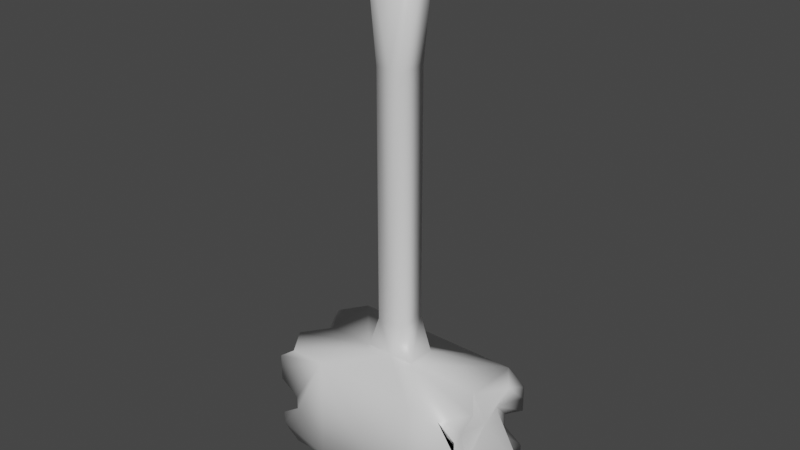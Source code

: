 # Source: M_ot.blend  (saved by Blender 2.82.7; exported with 4.5.12 LTS)
import bpy
from mathutils import Matrix  # noqa: F401  (used for matrix-valued properties, if any)

bpy.ops.wm.read_factory_settings(use_empty=True)
scene = bpy.context.scene
scene.name = 'Scene'

# ---- collections
col_collection = bpy.data.collections.new('Collection'); scene.collection.children.link(col_collection)

# ---- materials (node trees are filled in below, after node groups)
mat_material = bpy.data.materials.new('Material')
mat_material.alpha_threshold = 0.0
mat_material.use_transparent_shadow = False
mat_material.line_color = (0.0, 0.0, 0.0, 1.0)

# ---- material node trees
mat_material.use_nodes = True; mat_material.node_tree.nodes.clear()
_N = mat_material.node_tree.nodes; _L = mat_material.node_tree.links
n0 = _N.new('ShaderNodeOutputMaterial'); n0.name = 'Material Output'; n0.location = (300, 300)
n1 = _N.new('ShaderNodeBsdfPrincipled'); n1.name = 'Principled BSDF'; n1.location = (10, 300)
n1.distribution = 'GGX'
n1.subsurface_method = 'BURLEY'
n1.inputs[2].default_value = 0.4
n1.inputs[3].default_value = 1.45
n1.inputs[27].default_value = (0.0, 0.0, 0.0, 1.0)
n1.inputs[28].default_value = 1.0
_L.new(n1.outputs[0], n0.inputs[0])
n0.is_active_output = True

# ---- world
world_world = bpy.data.worlds.new('World'); scene.world = world_world
world_world.use_nodes = True; world_world.node_tree.nodes.clear()
_N = world_world.node_tree.nodes; _L = world_world.node_tree.links
n0 = _N.new('ShaderNodeOutputWorld'); n0.name = 'World Output'; n0.location = (300, 300)
n1 = _N.new('ShaderNodeBackground'); n1.name = 'Background'; n1.location = (10, 300)
n1.inputs[0].default_value = (0.05088, 0.05088, 0.05088, 1.0)
_L.new(n1.outputs[0], n0.inputs[0])
n0.is_active_output = True
world_world.color = (0.05088, 0.05088, 0.05088)
world_world.use_sun_shadow = False
world_world.sun_shadow_jitter_overblur = 0.0

# ---- meshes
me_cube = bpy.data.meshes.new('Cube')
me_cube.from_pydata([(0.0, 1.024, 1.03), (0.0, 1.024, -0.9699), (0.0, -0.976, 1.03), (0.0, -0.976, -0.9699), (1.623, 1.024, 1.03), (1.623, 1.024, -0.9699), (1.623, -0.976, 1.03), (1.623, -0.976, -0.9699), (1.961, 0.524, -0.9699), (1.961, 1.024, 0.5301), (0.4748, 0.2891, 1.268), (0.4748, -0.2411, 1.268), (0.0, -0.2411, 1.268), (0.0, 0.2891, 1.268), (0.0, -0.3723, -1.235), (0.8415, -0.3723, -1.235), (0.0, 0.4203, -1.235), (0.8415, 0.4203, -1.235), (1.598, 0.024, -0.9699), (1.598, 1.024, 0.03011), (1.598, -0.976, 0.03011), (1.598, 0.024, 1.03), (2.587, 0.024, 0.03011), (1.961, -0.976, 0.5301), (1.961, 0.524, 1.03), (1.961, -0.476, -0.9699), (1.961, 1.024, -0.4699), (1.961, -0.976, -0.4699), (1.961, -0.476, 1.03), (1.863, 0.024, -0.4699), (1.863, 0.024, 0.5301), (1.863, 0.524, 0.03011), (1.863, -0.476, 0.03011), (1.73, -0.476, 0.5301), (1.73, 0.524, 0.5301), (1.73, 0.524, -0.4699), (1.73, -0.476, -0.4699), (0.0, -0.976, 0.03011), (0.9803, -0.976, -0.9699), (0.9803, 1.024, -0.9699), (0.9803, -0.976, 1.03), (0.0, 1.024, 0.03011), (1.961, 1.024, 0.7801), (0.9803, 1.024, 1.03), (1.961, -0.976, 0.7801), (1.598, 1.024, -0.2199), (1.598, -0.976, -0.2199), (1.961, 1.024, 0.2801), (1.961, -0.976, 0.2801), (1.961, 1.024, -0.7199), (1.961, -0.976, -0.7199), (0.4748, -0.2411, 8.585), (0.4748, 0.2891, 8.585), (0.0, -0.2411, 8.585), (0.0, 0.2891, 8.585), (0.0, -0.2411, 1.903), (0.0, -0.2411, 6.426), (0.0, 0.2891, 6.426), (0.0, 0.2891, 1.903), (0.2505, -0.2411, 1.903), (0.2505, -0.2411, 6.426), (0.2505, 0.2891, 1.903), (0.2505, 0.2891, 6.426)], [], [(2, 37, 3, 38, 7, 50, 27, 46, 20, 48, 23, 44, 6, 40), (36, 27, 50, 7, 25), (4, 42, 9, 47, 19, 45, 26, 49, 5, 39, 1, 41, 0, 43), (4, 43, 0, 13, 10), (7, 38, 3, 14, 15), (6, 28, 21, 24, 4, 10, 11), (2, 40, 6, 11, 12), (17, 15, 14, 16), (5, 8, 18, 25, 7, 15, 17), (1, 39, 5, 17, 16), (35, 29, 18, 8), (34, 30, 22, 31), (33, 23, 48, 20, 32), (30, 33, 32, 22), (21, 28, 33, 30), (28, 6, 44, 23, 33), (9, 34, 31, 19, 47), (4, 24, 34, 9, 42), (24, 21, 30, 34), (26, 35, 8, 5, 49), (19, 31, 35, 26, 45), (31, 22, 29, 35), (29, 36, 25, 18), (22, 32, 36, 29), (32, 20, 46, 27, 36), (52, 54, 53, 51), (56, 60, 51, 53), (60, 62, 52, 51), (62, 57, 54, 52), (10, 13, 58, 61), (61, 58, 57, 62), (11, 10, 61, 59), (59, 61, 62, 60), (12, 11, 59, 55), (55, 59, 60, 56)])
me_cube.polygons.foreach_set('use_smooth', [True] * 35)
_uv = me_cube.uv_layers.new(name='UVMap')
_uv.uv.foreach_set('vector', [0.8294, 0.3361, 0.7755, 0.3361, 0.7214, 0.3365, 0.7236, 0.175, 0.7212, 0.01201, 0.7485, 0.05298, 0.7759, 0.09491, 0.8025, 0.1366, 0.8273, 0.1765, 0.8538, 0.2141, 0.8819, 0.2543, 0.9102, 0.2958, 0.9377, 0.3368, 0.8835, 0.3365, 0.6944, 0.3094, 0.6671, 0.3639, 0.64, 0.3503, 0.613, 0.3368, 0.6401, 0.2826, 0.8295, 0.1203, 0.8024, 0.1338, 0.7754, 0.1473, 0.7483, 0.1609, 0.7212, 0.1744, 0.6942, 0.1879, 0.6671, 0.2015, 0.64, 0.215, 0.613, 0.2285, 0.6671, 0.2285, 0.7212, 0.2285, 0.7754, 0.2285, 0.8295, 0.2285, 0.8295, 0.1744, 0.254, 0.09416, 0.2525, 0.1517, 0.2529, 0.2048, 0.2529, 0.2048, 0.254, 0.09416, 0.7212, 0.01201, 0.7236, 0.175, 0.7214, 0.3365, 0.7214, 0.3365, 0.7212, 0.01201, 0.2548, 0.4388, 0.2838, 0.3809, 0.3125, 0.3227, 0.3409, 0.2646, 0.3697, 0.2071, 0.3697, 0.2071, 0.2548, 0.4388, 0.2547, 0.3223, 0.3125, 0.3227, 0.3705, 0.323, 0.3705, 0.323, 0.2547, 0.3223, 0.7224, 0.1213, 0.7212, 0.4451, 0.7214, 0.3365, 0.7235, 0.2277, 0.7224, 0.1213, 0.6958, 0.1747, 0.6678, 0.2284, 0.6401, 0.2826, 0.613, 0.3368, 0.613, 0.3368, 0.7224, 0.1213, 0.7235, 0.2277, 0.6678, 0.2284, 0.613, 0.2285, 0.613, 0.2285, 0.7235, 0.2277, 0.7512, 0.2013, 0.7229, 0.2544, 0.6678, 0.2284, 0.6958, 0.1747, 0.2819, 0.2342, 0.2545, 0.2925, 0.1978, 0.2628, 0.2262, 0.2041, 0.8024, 0.3636, 0.7754, 0.418, 0.7483, 0.4045, 0.7212, 0.3909, 0.7485, 0.3363, 0.2545, 0.2925, 0.2259, 0.3517, 0.1683, 0.3225, 0.1978, 0.2628, 0.8835, 0.3365, 0.8566, 0.3909, 0.8024, 0.3636, 0.8292, 0.3082, 0.8566, 0.3909, 0.8295, 0.4451, 0.8024, 0.4315, 0.7754, 0.418, 0.8024, 0.3636, 0.8811, 0.2013, 0.8548, 0.2536, 0.8027, 0.2255, 0.8273, 0.1765, 0.8537, 0.1885, 0.9369, 0.2283, 0.91, 0.2821, 0.8548, 0.2536, 0.8811, 0.2013, 0.9089, 0.2147, 0.91, 0.2821, 0.8835, 0.3365, 0.8292, 0.3082, 0.8548, 0.2536, 0.7768, 0.1498, 0.7512, 0.2013, 0.6958, 0.1747, 0.7224, 0.1213, 0.7499, 0.1356, 0.8273, 0.1765, 0.8027, 0.2255, 0.7512, 0.2013, 0.7768, 0.1498, 0.8026, 0.1638, 0.2262, 0.2041, 0.1978, 0.2628, 0.1409, 0.235, 0.1711, 0.1782, 0.7229, 0.2544, 0.6944, 0.3094, 0.6401, 0.2826, 0.6678, 0.2284, 0.1978, 0.2628, 0.1683, 0.3225, 0.1105, 0.2938, 0.1409, 0.235, 0.7485, 0.3363, 0.7212, 0.3909, 0.6942, 0.3774, 0.6671, 0.3639, 0.6944, 0.3094, 0.06924, 0.7362, 0.06843, 0.8128, 0.06972, 0.894, 0.0698, 0.6545, 0.06972, 0.894, 0.1498, 0.8945, 0.1498, 0.8945, 0.06972, 0.894, 0.06981, 0.9746, 0.1493, 0.8144, 0.1493, 0.8144, 0.06981, 0.9746, 0.06924, 0.7362, 0.06843, 0.8128, 0.06843, 0.8128, 0.06924, 0.7362, 0.6688, 0.05277, 0.6683, 0.1007, 0.6683, 0.1007, 0.6688, 0.05277, 0.7381, 0.5196, 0.7365, 0.6693, 0.7365, 0.6693, 0.7381, 0.5196, 0.2548, 0.4388, 0.3697, 0.2071, 0.3697, 0.2071, 0.2548, 0.4388, 0.7392, 0.986, 0.8947, 0.6724, 0.8947, 0.6724, 0.7392, 0.986, 0.2547, 0.3223, 0.3705, 0.323, 0.3705, 0.323, 0.2547, 0.3223, 0.739, 0.8283, 0.8958, 0.8293, 0.8958, 0.8293, 0.739, 0.8283])
_ca = me_cube.color_attributes.new('Col', 'BYTE_COLOR', 'CORNER')
_ca.data.foreach_set('color', [1.0, 1.0, 1.0, 1.0, 1.0, 1.0, 1.0, 1.0, 1.0, 1.0, 1.0, 1.0, 1.0, 1.0, 1.0, 1.0, 1.0, 1.0, 1.0, 1.0, 1.0, 1.0, 1.0, 1.0, 1.0, 1.0, 1.0, 1.0, 1.0, 1.0, 1.0, 1.0, 1.0, 1.0, 1.0, 1.0, 1.0, 1.0, 1.0, 1.0, 1.0, 1.0, 1.0, 1.0, 1.0, 1.0, 1.0, 1.0, 1.0, 1.0, 1.0, 1.0, 1.0, 1.0, 1.0, 1.0, 1.0, 1.0, 1.0, 1.0, 1.0, 1.0, 1.0, 1.0, 1.0, 1.0, 1.0, 1.0, 1.0, 1.0, 1.0, 1.0, 1.0, 1.0, 1.0, 1.0, 1.0, 1.0, 1.0, 1.0, 1.0, 1.0, 1.0, 1.0, 1.0, 1.0, 1.0, 1.0, 1.0, 1.0, 1.0, 1.0, 1.0, 1.0, 1.0, 1.0, 1.0, 1.0, 1.0, 1.0, 1.0, 1.0, 1.0, 1.0, 1.0, 1.0, 1.0, 1.0, 1.0, 1.0, 1.0, 1.0, 0.9734, 0.9734, 0.9734, 1.0, 1.0, 1.0, 1.0, 1.0, 1.0, 1.0, 1.0, 1.0, 1.0, 1.0, 1.0, 1.0, 0.8469, 0.8469, 0.8469, 1.0, 1.0, 1.0, 1.0, 1.0, 0.8469, 0.8469, 0.8469, 1.0, 1.0, 1.0, 1.0, 1.0, 1.0, 1.0, 1.0, 1.0, 1.0, 1.0, 1.0, 1.0, 1.0, 1.0, 1.0, 1.0, 1.0, 1.0, 1.0, 1.0, 1.0, 1.0, 1.0, 1.0, 1.0, 1.0, 1.0, 1.0, 1.0, 1.0, 1.0, 1.0, 1.0, 1.0, 1.0, 1.0, 1.0, 1.0, 1.0, 1.0, 1.0, 1.0, 1.0, 1.0, 1.0, 1.0, 1.0, 1.0, 1.0, 1.0, 1.0, 1.0, 1.0, 1.0, 1.0, 1.0, 1.0, 1.0, 1.0, 1.0, 1.0, 1.0, 1.0, 1.0, 1.0, 1.0, 1.0, 1.0, 1.0, 1.0, 1.0, 1.0, 1.0, 1.0, 1.0, 1.0, 1.0, 1.0, 1.0, 1.0, 1.0, 1.0, 1.0, 1.0, 1.0, 1.0, 1.0, 1.0, 1.0, 1.0, 1.0, 1.0, 1.0, 1.0, 1.0, 1.0, 1.0, 1.0, 1.0, 1.0, 1.0, 1.0, 1.0, 1.0, 1.0, 1.0, 1.0, 1.0, 1.0, 1.0, 1.0, 1.0, 1.0, 1.0, 1.0, 1.0, 1.0, 1.0, 1.0, 1.0, 1.0, 1.0, 1.0, 1.0, 1.0, 1.0, 1.0, 1.0, 0.9734, 0.9734, 0.9734, 1.0, 1.0, 1.0, 1.0, 1.0, 1.0, 1.0, 1.0, 1.0, 1.0, 1.0, 1.0, 1.0, 1.0, 1.0, 1.0, 1.0, 1.0, 1.0, 1.0, 1.0, 1.0, 1.0, 1.0, 1.0, 1.0, 1.0, 1.0, 1.0, 1.0, 1.0, 1.0, 1.0, 1.0, 1.0, 1.0, 1.0, 1.0, 1.0, 1.0, 1.0, 1.0, 1.0, 1.0, 1.0, 1.0, 1.0, 1.0, 1.0, 1.0, 1.0, 1.0, 1.0, 1.0, 1.0, 1.0, 1.0, 1.0, 1.0, 1.0, 1.0, 1.0, 1.0, 1.0, 1.0, 1.0, 1.0, 1.0, 1.0, 1.0, 1.0, 1.0, 1.0, 1.0, 1.0, 1.0, 1.0, 1.0, 1.0, 1.0, 1.0, 1.0, 1.0, 1.0, 1.0, 1.0, 1.0, 1.0, 1.0, 1.0, 1.0, 1.0, 1.0, 1.0, 1.0, 1.0, 1.0, 1.0, 1.0, 1.0, 1.0, 1.0, 1.0, 1.0, 1.0, 1.0, 1.0, 1.0, 1.0, 1.0, 1.0, 1.0, 1.0, 1.0, 1.0, 1.0, 1.0, 1.0, 1.0, 1.0, 1.0, 1.0, 1.0, 1.0, 1.0, 1.0, 1.0, 1.0, 1.0, 1.0, 1.0, 1.0, 1.0, 1.0, 1.0, 1.0, 1.0, 1.0, 1.0, 1.0, 1.0, 1.0, 1.0, 1.0, 1.0, 1.0, 1.0, 1.0, 1.0, 1.0, 1.0, 1.0, 1.0, 1.0, 1.0, 1.0, 1.0, 1.0, 1.0, 1.0, 1.0, 1.0, 1.0, 1.0, 1.0, 1.0, 1.0, 1.0, 1.0, 1.0, 1.0, 1.0, 1.0, 1.0, 1.0, 1.0, 1.0, 1.0, 1.0, 1.0, 1.0, 1.0, 1.0, 1.0, 1.0, 1.0, 1.0, 1.0, 1.0, 1.0, 1.0, 1.0, 1.0, 1.0, 1.0, 1.0, 1.0, 1.0, 1.0, 1.0, 1.0, 1.0, 1.0, 1.0, 1.0, 1.0, 1.0, 1.0, 1.0, 1.0, 1.0, 1.0, 1.0, 1.0, 1.0, 1.0, 1.0, 1.0, 1.0, 1.0, 1.0, 1.0, 1.0, 1.0, 1.0, 1.0, 1.0, 1.0, 1.0, 1.0, 1.0, 1.0, 1.0, 1.0, 1.0, 1.0, 1.0, 1.0, 1.0, 1.0, 1.0, 1.0, 1.0, 1.0, 1.0, 1.0, 1.0, 1.0, 1.0, 1.0, 1.0, 1.0, 1.0, 1.0, 1.0, 1.0, 1.0, 1.0, 1.0, 1.0, 1.0, 1.0, 1.0, 1.0, 1.0, 1.0, 1.0, 1.0, 1.0, 1.0, 1.0, 1.0, 1.0, 1.0, 1.0, 1.0, 1.0, 1.0, 1.0, 1.0, 1.0, 1.0, 1.0, 1.0, 1.0, 1.0, 1.0, 0.9911, 1.0, 0.9911, 0.9911, 0.9911, 1.0, 1.0, 1.0, 1.0, 1.0, 1.0, 1.0, 1.0, 1.0, 1.0, 1.0, 1.0, 1.0, 1.0, 1.0, 1.0, 1.0, 0.9911, 0.9911, 0.9911, 1.0, 1.0, 1.0, 1.0, 1.0, 1.0, 1.0, 1.0, 1.0, 1.0, 1.0, 1.0, 1.0, 1.0, 1.0, 1.0, 1.0, 1.0, 1.0, 1.0, 1.0, 1.0, 1.0, 1.0, 1.0, 1.0, 0.9911, 0.9911, 1.0, 1.0, 1.0, 1.0, 1.0, 1.0, 1.0, 1.0, 1.0, 1.0, 1.0, 1.0, 1.0, 1.0, 1.0, 1.0, 1.0, 1.0, 1.0, 1.0, 1.0, 1.0, 1.0, 1.0, 1.0, 1.0, 1.0, 1.0, 1.0, 1.0, 1.0, 1.0, 1.0, 1.0, 1.0, 1.0, 1.0, 1.0, 1.0, 1.0, 1.0, 1.0, 1.0, 1.0, 1.0, 1.0, 1.0, 1.0, 1.0, 1.0, 1.0, 1.0, 1.0, 1.0, 1.0, 1.0, 1.0, 1.0, 1.0, 1.0, 1.0, 1.0, 1.0, 1.0, 1.0, 1.0, 1.0, 1.0, 1.0, 1.0, 1.0, 1.0, 1.0, 1.0, 1.0, 1.0, 1.0, 1.0, 1.0, 1.0, 1.0, 1.0, 1.0, 1.0, 1.0, 1.0, 1.0, 1.0, 1.0, 1.0, 1.0, 1.0, 1.0, 1.0, 1.0, 1.0, 1.0, 1.0, 1.0, 1.0, 1.0])
me_cube.materials.append(mat_material)
me_cube.use_remesh_preserve_volume = False
me_cube.use_remesh_preserve_attributes = False
me_cube.use_mirror_vertex_groups = False
me_cube.use_paint_bone_selection = False
me_cube.use_paint_mask = True
me_cube.update()

# ---- objects
ob_cube = bpy.data.objects.new('Cube', me_cube)

# ---- transforms, parenting, visibility, modifiers, constraints
ob_cube.location = (0.0, 0.0, 0.0)
ob_cube.scale = (0.5, 0.5, 0.5)
ob_cube.lock_rotations_4d = False
ob_cube.empty_display_type = 'ARROWS'
ob_cube.lineart.crease_threshold = 0.0
_m = ob_cube.modifiers.new('Mirror', 'MIRROR')
_m.use_clip = True

# ---- collection membership
col_collection.objects.link(ob_cube)

# ---- scene / render settings (as saved in the file)
scene.frame_start = 1; scene.frame_end = 250; scene.frame_set(1)
scene.render.engine = 'BLENDER_EEVEE_NEXT'
scene.cycles.use_denoising = False
scene.cycles.samples = 128
scene.cycles.sampling_pattern = 'TABULATED_SOBOL'
scene.cycles.use_adaptive_sampling = False
scene.cycles.use_light_tree = False
scene.view_settings.view_transform = 'Filmic'
bpy.context.view_layer.update()

# ---- added for rendering (the .blend has no active camera and no usable light): camera, sun
cam_auto = bpy.data.cameras.new('AutoCamera')
cam_auto.lens = 50.0
cam_auto.sensor_width = 36.0
cam_auto.clip_end = 1000.0
ob_auto_camera = bpy.data.objects.new('AutoCamera', cam_auto)
scene.collection.objects.link(ob_auto_camera)
ob_auto_camera.location = (5.21743, -6.24892, 6.01162)
ob_auto_camera.rotation_euler = (1.09748, -7.21219e-08, 0.694738)
scene.camera = ob_auto_camera
light_auto_sun = bpy.data.lights.new('AutoSun', 'SUN')
light_auto_sun.energy = 3.0
light_auto_sun.angle = 0.0523599
ob_auto_sun = bpy.data.objects.new('AutoSun', light_auto_sun)
scene.collection.objects.link(ob_auto_sun)
ob_auto_sun.rotation_euler = (0.872665, 0.174533, 0.523599)
bpy.context.view_layer.update()
